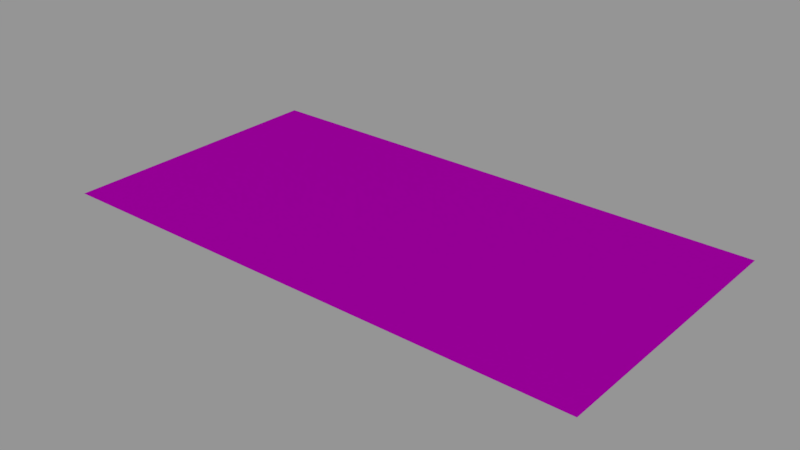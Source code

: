 # Source: info01_53.blend  (saved by Blender 2.78.0; exported with 4.5.12 LTS)
import bpy
from mathutils import Matrix  # noqa: F401  (used for matrix-valued properties, if any)

bpy.ops.wm.read_factory_settings(use_empty=True)
scene = bpy.context.scene
scene.name = 'Scene'

# ---- collections
col_collection_1 = bpy.data.collections.new('Collection 1'); scene.collection.children.link(col_collection_1)

# ---- images (referenced by path relative to the original .blend; pixels are not part of the script)
import os
ASSET_DIR = os.environ.get("B2B_ASSET_DIR", "")  # directory of the original .blend (textures are referenced by path, not embedded)
HERE = os.path.dirname(os.path.abspath(__file__))  # packed textures are extracted next to this script under _unpacked/

def load_image(name, relpath, width, height, colorspace="sRGB"):
    """Load a texture the original file referenced (path relative to the .blend, or extracted next to this script)."""
    p = next((c for c in (os.path.join(HERE, relpath), os.path.join(ASSET_DIR, relpath)) if relpath and os.path.exists(c)), "")
    if p:
        img = bpy.data.images.load(p, check_existing=True)
        img.name = name
    else:  # same state as the original file: an image datablock whose file is absent (Cycles renders it pink)
        img = bpy.data.images.new(name, width, height)
        img.source = "FILE"
        img.filepath = "//" + (relpath or name)
    img.colorspace_settings.name = colorspace
    return img
img_info01_53_warning_lethal_voltage_png = load_image('info01_53_warning_lethal_voltage.png', 'textures/info01_53_warning_lethal_voltage.png', 1024, 1024, 'Linear Rec.709')

# ---- materials (node trees are filled in below, after node groups)
mat_info01_53 = bpy.data.materials.new('info01_53')
mat_info01_53.alpha_threshold = 0.0
mat_info01_53.roughness = 0.5

# ---- node groups
ng_decal_info_group = bpy.data.node_groups.new('Decal Info Group', 'ShaderNodeTree')
_s = ng_decal_info_group.interface.new_socket(name='Shader', in_out='OUTPUT', socket_type='NodeSocketShader')
_s = ng_decal_info_group.interface.new_socket(name='Material Color', in_out='INPUT', socket_type='NodeSocketColor')
_s.default_value = (0.5793, 0.5793, 0.5793, 1.0)
_s = ng_decal_info_group.interface.new_socket(name='Material Roughness', in_out='INPUT', socket_type='NodeSocketFloat')
_s.subtype = 'FACTOR'
_s.default_value = 0.2
_s.min_value = 0.0
_s.max_value = 1.0
_s = ng_decal_info_group.interface.new_socket(name='Invert', in_out='INPUT', socket_type='NodeSocketFloat')
_s.subtype = 'FACTOR'
_s.default_value = 1.0
_s.min_value = 0.0
_s.max_value = 1.0
_s = ng_decal_info_group.interface.new_socket(name='Alpha', in_out='INPUT', socket_type='NodeSocketColor')
_N = ng_decal_info_group.nodes; _L = ng_decal_info_group.links
n0 = _N.new('ShaderNodeBsdfTransparent'); n0.name = 'Transparent BSDF'; n0.location = (247, -354)
n1 = _N.new('ShaderNodeMixShader'); n1.name = 'Mix Shader'; n1.location = (498, -152)
n2 = _N.new('NodeGroupOutput'); n2.name = 'Group Output'; n2.location = (857, -88)
n3 = _N.new('ShaderNodeInvert'); n3.name = 'Invert'; n3.location = (-262, -267)
n4 = _N.new('ShaderNodeBsdfAnisotropic'); n4.name = 'Glossy BSDF'; n4.location = (290, 32)
n4.distribution = 'GGX'
n5 = _N.new('NodeGroupInput'); n5.name = 'Group Input'; n5.location = (-775, -19)
n6 = _N.new('ShaderNodeInvert'); n6.name = 'Invert.001'; n6.location = (-305, 58)
n7 = _N.new('ShaderNodeMath'); n7.name = 'Math'; n7.location = (0, 0)
n7.operation = 'POWER'
_L.new(n4.outputs[0], n1.inputs[1])
_L.new(n0.outputs[0], n1.inputs[2])
_L.new(n1.outputs[0], n2.inputs[0])
_L.new(n3.outputs[0], n1.inputs[0])
_L.new(n5.outputs[3], n3.inputs[1])
_L.new(n5.outputs[0], n6.inputs[1])
_L.new(n6.outputs[0], n4.inputs[0])
_L.new(n5.outputs[2], n6.inputs[0])
_L.new(n5.outputs[1], n7.inputs[0])
_L.new(n7.outputs[0], n4.inputs[1])
n2.is_active_output = True

# ---- material node trees
mat_info01_53.use_nodes = True; mat_info01_53.node_tree.nodes.clear()
_N = mat_info01_53.node_tree.nodes; _L = mat_info01_53.node_tree.links
n0 = _N.new('ShaderNodeOutputMaterial'); n0.name = 'Material Output'; n0.location = (188, 348)
n1 = _N.new('ShaderNodeGroup'); n1.name = 'Group'; n1.location = (-192, 385)
n1.width = 227
n1.node_tree = ng_decal_info_group
n1.inputs[1].default_value = 0.1
n1.inputs[2].default_value = 0.0
n2 = _N.new('ShaderNodeTexImage'); n2.name = 'Image Texture'; n2.location = (-662, 324)
n2.width = 295
n2.image = img_info01_53_warning_lethal_voltage_png
_L.new(n1.outputs[0], n0.inputs[0])
_L.new(n2.outputs[1], n1.inputs[3])
_L.new(n2.outputs[0], n1.inputs[0])
n0.is_active_output = True

# ---- meshes
me_cube_001 = bpy.data.meshes.new('Cube.001')
me_cube_001.from_pydata([(-0.256, -0.133, 0.0), (-0.256, 0.133, 0.0), (0.256, -0.133, 0.0), (0.256, 0.133, 0.0)], [], [(3, 1, 0, 2)])
_uv = me_cube_001.uv_layers.new(name='UVMap')
_uv.uv.foreach_set('vector', [1.0, 1.0, 0.0, 1.0, 5.96e-08, 0.0, 1.0, 0.0])
me_cube_001.materials.append(mat_info01_53)
me_cube_001.use_remesh_preserve_volume = False
me_cube_001.use_remesh_preserve_attributes = False
me_cube_001.use_mirror_vertex_groups = False
me_cube_001.auto_texspace = False
me_cube_001.update()

# ---- objects
ob_info01_53 = bpy.data.objects.new('info01_53', me_cube_001)

# ---- transforms, parenting, visibility, modifiers, constraints
ob_info01_53.location = (0.0, 0.0, 0.0)
ob_info01_53.visible_shadow = False
ob_info01_53.show_wire = True
ob_info01_53.show_all_edges = True
ob_info01_53.lineart.crease_threshold = 0.0
_m = ob_info01_53.modifiers.new('Displace', 'DISPLACE')
_m.mid_level = 0.9999

# ---- collection membership
col_collection_1.objects.link(ob_info01_53)

# ---- scene / render settings (as saved in the file)
scene.frame_start = 0; scene.frame_end = 250; scene.frame_set(0)
scene.render.engine = 'CYCLES'
scene.render.dither_intensity = 0.0
scene.render.film_transparent = True
scene.cycles.use_denoising = False
scene.cycles.samples = 64
scene.cycles.sampling_pattern = 'TABULATED_SOBOL'
scene.cycles.light_sampling_threshold = 0.0
scene.cycles.use_adaptive_sampling = False
scene.cycles.use_light_tree = False
scene.cycles.blur_glossy = 0.0
scene.cycles.sample_clamp_indirect = 0.0
scene.view_settings.view_transform = 'Standard'
bpy.context.view_layer.update()

# ---- added for rendering (the .blend has no active camera and no usable light): camera, sun + grey world if the file has none
cam_auto = bpy.data.cameras.new('AutoCamera')
cam_auto.lens = 50.0
cam_auto.sensor_width = 36.0
cam_auto.clip_end = 1000.0
ob_auto_camera = bpy.data.objects.new('AutoCamera', cam_auto)
scene.collection.objects.link(ob_auto_camera)
ob_auto_camera.location = (0.533831, -0.640598, 0.427165)
ob_auto_camera.rotation_euler = (1.09748, -7.21219e-08, 0.694738)
scene.camera = ob_auto_camera
light_auto_sun = bpy.data.lights.new('AutoSun', 'SUN')
light_auto_sun.energy = 3.0
light_auto_sun.angle = 0.0523599
ob_auto_sun = bpy.data.objects.new('AutoSun', light_auto_sun)
scene.collection.objects.link(ob_auto_sun)
ob_auto_sun.rotation_euler = (0.872665, 0.174533, 0.523599)
if scene.world is None:
    world_auto = bpy.data.worlds.new('AutoWorld')
    world_auto.color = (0.3, 0.3, 0.3)
    scene.world = world_auto
bpy.context.view_layer.update()
